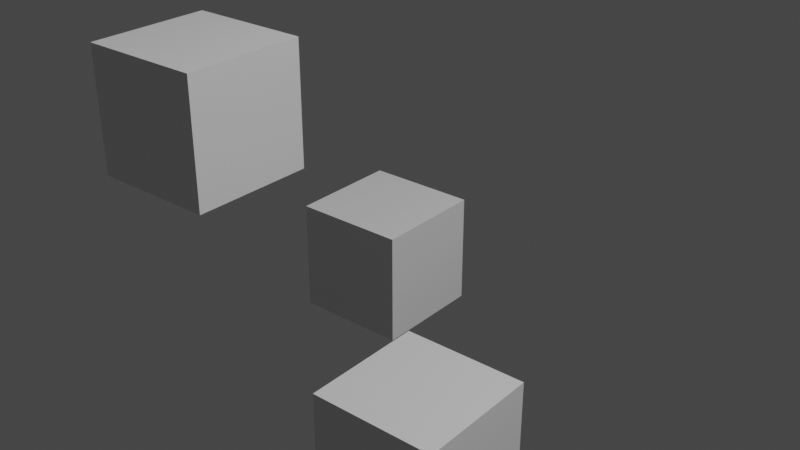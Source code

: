 # Source: Calibration.blend  (saved by Blender 3.2.14; exported with 4.5.12 LTS)
import bpy
from mathutils import Matrix  # noqa: F401  (used for matrix-valued properties, if any)

bpy.ops.wm.read_factory_settings(use_empty=True)
scene = bpy.context.scene
scene.name = 'Scene'

# ---- collections
col_collection = bpy.data.collections.new('Collection'); scene.collection.children.link(col_collection)

# ---- materials (node trees are filled in below, after node groups)
mat_material = bpy.data.materials.new('Material')
mat_material.alpha_threshold = 0.0
mat_material.use_transparent_shadow = False
mat_material.line_color = (0.0, 0.0, 0.0, 1.0)
mat_material_001 = bpy.data.materials.new('Material.001')
mat_material_001.alpha_threshold = 0.0
mat_material_001.use_transparent_shadow = False
mat_material_001.line_color = (0.0, 0.0, 0.0, 1.0)
mat_material_002 = bpy.data.materials.new('Material.002')
mat_material_002.alpha_threshold = 0.0
mat_material_002.use_transparent_shadow = False
mat_material_002.line_color = (0.0, 0.0, 0.0, 1.0)

# ---- material node trees
mat_material.use_nodes = True; mat_material.node_tree.nodes.clear()
_N = mat_material.node_tree.nodes; _L = mat_material.node_tree.links
n0 = _N.new('ShaderNodeOutputMaterial'); n0.name = 'Material Output'; n0.location = (300, 300)
n1 = _N.new('ShaderNodeBsdfPrincipled'); n1.name = 'Principled BSDF'; n1.location = (10, 300)
n1.distribution = 'GGX'
n1.subsurface_method = 'RANDOM_WALK_SKIN'
n1.inputs[2].default_value = 0.4
n1.inputs[3].default_value = 1.45
n1.inputs[27].default_value = (0.0, 0.0, 0.0, 1.0)
n1.inputs[28].default_value = 1.0
_L.new(n1.outputs[0], n0.inputs[0])
n0.is_active_output = True
mat_material_001.use_nodes = True; mat_material_001.node_tree.nodes.clear()
_N = mat_material_001.node_tree.nodes; _L = mat_material_001.node_tree.links
n0 = _N.new('ShaderNodeOutputMaterial'); n0.name = 'Material Output'; n0.location = (300, 300)
n1 = _N.new('ShaderNodeBsdfPrincipled'); n1.name = 'Principled BSDF'; n1.location = (10, 300)
n1.distribution = 'GGX'
n1.subsurface_method = 'RANDOM_WALK_SKIN'
n1.inputs[2].default_value = 0.4
n1.inputs[3].default_value = 1.45
n1.inputs[27].default_value = (0.0, 0.0, 0.0, 1.0)
n1.inputs[28].default_value = 1.0
_L.new(n1.outputs[0], n0.inputs[0])
n0.is_active_output = True
mat_material_002.use_nodes = True; mat_material_002.node_tree.nodes.clear()
_N = mat_material_002.node_tree.nodes; _L = mat_material_002.node_tree.links
n0 = _N.new('ShaderNodeOutputMaterial'); n0.name = 'Material Output'; n0.location = (300, 300)
n1 = _N.new('ShaderNodeBsdfPrincipled'); n1.name = 'Principled BSDF'; n1.location = (10, 300)
n1.distribution = 'GGX'
n1.subsurface_method = 'RANDOM_WALK_SKIN'
n1.inputs[2].default_value = 0.4
n1.inputs[3].default_value = 1.45
n1.inputs[27].default_value = (0.0, 0.0, 0.0, 1.0)
n1.inputs[28].default_value = 1.0
_L.new(n1.outputs[0], n0.inputs[0])
n0.is_active_output = True

# ---- world
world_world = bpy.data.worlds.new('World'); scene.world = world_world
world_world.use_nodes = True; world_world.node_tree.nodes.clear()
_N = world_world.node_tree.nodes; _L = world_world.node_tree.links
n0 = _N.new('ShaderNodeOutputWorld'); n0.name = 'World Output'; n0.location = (300, 300)
n1 = _N.new('ShaderNodeBackground'); n1.name = 'Background'; n1.location = (10, 300)
n1.inputs[0].default_value = (0.05088, 0.05088, 0.05088, 1.0)
_L.new(n1.outputs[0], n0.inputs[0])
n0.is_active_output = True
world_world.color = (0.05088, 0.05088, 0.05088)
world_world.use_sun_shadow = False
world_world.sun_shadow_jitter_overblur = 0.0

# ---- lights
light_light = bpy.data.lights.new('Light', 'POINT')
light_light.transmission_factor = 0.0
light_light.energy = 1000.0
light_light.shadow_soft_size = 0.1
light_light.shadow_maximum_resolution = 0.006
light_light.use_absolute_resolution = True

# ---- meshes
me_cube = bpy.data.meshes.new('Cube')
me_cube.from_pydata([(1.0, 1.0, 1.0), (1.0, 1.0, -1.0), (1.0, -1.0, 1.0), (1.0, -1.0, -1.0), (-1.0, 1.0, 1.0), (-1.0, 1.0, -1.0), (-1.0, -1.0, 1.0), (-1.0, -1.0, -1.0)], [], [(0, 4, 6, 2), (3, 2, 6, 7), (7, 6, 4, 5), (5, 1, 3, 7), (1, 0, 2, 3), (5, 4, 0, 1)])
_uv = me_cube.uv_layers.new(name='UVMap')
_uv.uv.foreach_set('vector', [0.625, 0.5, 0.875, 0.5, 0.875, 0.75, 0.625, 0.75, 0.375, 0.75, 0.625, 0.75, 0.625, 1.0, 0.375, 1.0, 0.375, 0.0, 0.625, 0.0, 0.625, 0.25, 0.375, 0.25, 0.125, 0.5, 0.375, 0.5, 0.375, 0.75, 0.125, 0.75, 0.375, 0.5, 0.625, 0.5, 0.625, 0.75, 0.375, 0.75, 0.375, 0.25, 0.625, 0.25, 0.625, 0.5, 0.375, 0.5])
me_cube.materials.append(mat_material)
me_cube.use_mirror_vertex_groups = False
me_cube.update()
me_cube_001 = bpy.data.meshes.new('Cube.001')
me_cube_001.from_pydata([(1.0, 1.0, 1.0), (1.0, 1.0, -1.0), (1.0, -1.0, 1.0), (1.0, -1.0, -1.0), (-1.0, 1.0, 1.0), (-1.0, 1.0, -1.0), (-1.0, -1.0, 1.0), (-1.0, -1.0, -1.0)], [], [(0, 4, 6, 2), (3, 2, 6, 7), (7, 6, 4, 5), (5, 1, 3, 7), (1, 0, 2, 3), (5, 4, 0, 1)])
_uv = me_cube_001.uv_layers.new(name='UVMap')
_uv.uv.foreach_set('vector', [0.625, 0.5, 0.875, 0.5, 0.875, 0.75, 0.625, 0.75, 0.375, 0.75, 0.625, 0.75, 0.625, 1.0, 0.375, 1.0, 0.375, 0.0, 0.625, 0.0, 0.625, 0.25, 0.375, 0.25, 0.125, 0.5, 0.375, 0.5, 0.375, 0.75, 0.125, 0.75, 0.375, 0.5, 0.625, 0.5, 0.625, 0.75, 0.375, 0.75, 0.375, 0.25, 0.625, 0.25, 0.625, 0.5, 0.375, 0.5])
me_cube_001.materials.append(mat_material_001)
me_cube_001.use_mirror_vertex_groups = False
me_cube_001.update()
me_cube_002 = bpy.data.meshes.new('Cube.002')
me_cube_002.from_pydata([(1.0, 1.0, 1.0), (1.0, 1.0, -1.0), (1.0, -1.0, 1.0), (1.0, -1.0, -1.0), (-1.0, 1.0, 1.0), (-1.0, 1.0, -1.0), (-1.0, -1.0, 1.0), (-1.0, -1.0, -1.0)], [], [(0, 4, 6, 2), (3, 2, 6, 7), (7, 6, 4, 5), (5, 1, 3, 7), (1, 0, 2, 3), (5, 4, 0, 1)])
_uv = me_cube_002.uv_layers.new(name='UVMap')
_uv.uv.foreach_set('vector', [0.625, 0.5, 0.875, 0.5, 0.875, 0.75, 0.625, 0.75, 0.375, 0.75, 0.625, 0.75, 0.625, 1.0, 0.375, 1.0, 0.375, 0.0, 0.625, 0.0, 0.625, 0.25, 0.375, 0.25, 0.125, 0.5, 0.375, 0.5, 0.375, 0.75, 0.125, 0.75, 0.375, 0.5, 0.625, 0.5, 0.625, 0.75, 0.375, 0.75, 0.375, 0.25, 0.625, 0.25, 0.625, 0.5, 0.375, 0.5])
me_cube_002.materials.append(mat_material_002)
me_cube_002.use_mirror_vertex_groups = False
me_cube_002.update()

# ---- objects
ob_x = bpy.data.objects.new('X', me_cube)
ob_light = bpy.data.objects.new('Light', light_light)
ob_y = bpy.data.objects.new('Y', me_cube_001)
ob_z = bpy.data.objects.new('Z', me_cube_002)

# ---- transforms, parenting, visibility, modifiers, constraints
ob_x.location = (1.0, 0.0, 0.0)
ob_x.scale = (0.25, 0.25, 0.25)
ob_x.lock_rotations_4d = False
ob_x.empty_display_type = 'ARROWS'
ob_x.lineart.crease_threshold = 0.0
ob_light.location = (4.076, 1.005, 5.904)
ob_light.rotation_euler = (0.6503, 0.05522, 1.866)
ob_light.lock_rotations_4d = False
ob_light.empty_display_type = 'ARROWS'
ob_light.color = (0.0, 0.0, 0.0, 0.0)
ob_light.lineart.crease_threshold = 0.0
ob_y.location = (0.0, 1.0, 0.0)
ob_y.scale = (0.25, 0.25, 0.25)
ob_y.lock_rotations_4d = False
ob_y.empty_display_type = 'ARROWS'
ob_y.lineart.crease_threshold = 0.0
ob_z.location = (0.0, 0.0, 1.0)
ob_z.scale = (0.25, 0.25, 0.25)
ob_z.lock_rotations_4d = False
ob_z.empty_display_type = 'ARROWS'
ob_z.lineart.crease_threshold = 0.0

# ---- collection membership
col_collection.objects.link(ob_x)
col_collection.objects.link(ob_light)
col_collection.objects.link(ob_y)
col_collection.objects.link(ob_z)

# ---- scene / render settings (as saved in the file)
scene.frame_start = 1; scene.frame_end = 250; scene.frame_set(1)
scene.render.engine = 'BLENDER_EEVEE_NEXT'
scene.cycles.sampling_pattern = 'TABULATED_SOBOL'
scene.cycles.use_light_tree = False
scene.view_settings.view_transform = 'Filmic'
bpy.context.view_layer.update()

# ---- added for rendering (the .blend has no active camera): camera
cam_auto = bpy.data.cameras.new('AutoCamera')
cam_auto.lens = 50.0
cam_auto.sensor_width = 36.0
cam_auto.clip_end = 1000.0
ob_auto_camera = bpy.data.objects.new('AutoCamera', cam_auto)
scene.collection.objects.link(ob_auto_camera)
ob_auto_camera.location = (2.9038, -2.38457, 2.42304)
ob_auto_camera.rotation_euler = (1.09748, -7.21219e-08, 0.694738)
scene.camera = ob_auto_camera
bpy.context.view_layer.update()

